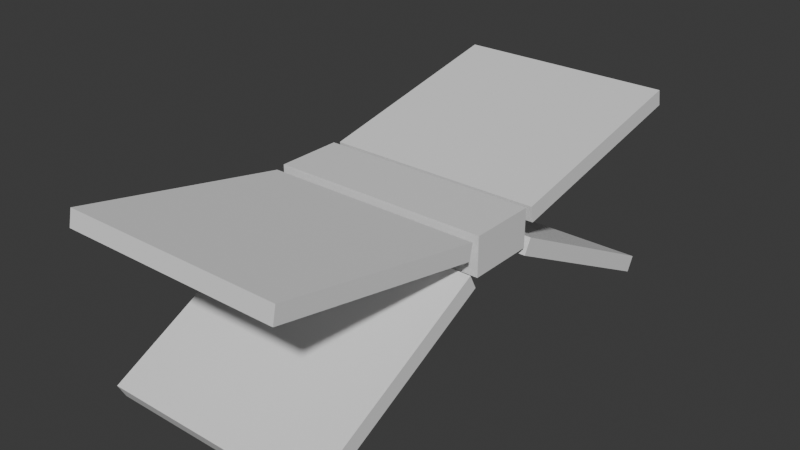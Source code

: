 # Source: minimal-butterfly.blend  (saved by Blender 4.1.24; exported with 4.5.12 LTS)
import bpy
from mathutils import Matrix  # noqa: F401  (used for matrix-valued properties, if any)

bpy.ops.wm.read_factory_settings(use_empty=True)
scene = bpy.context.scene
scene.name = 'Scene'

# ---- collections
col_butterfly = bpy.data.collections.new('butterfly'); scene.collection.children.link(col_butterfly)

# ---- materials (node trees are filled in below, after node groups)
mat_material = bpy.data.materials.new('Material')
mat_material.alpha_threshold = 0.0
mat_material.use_transparent_shadow = False
mat_material.roughness = 0.5
mat_material.line_color = (0.0, 0.0, 0.0, 1.0)

# ---- material node trees
mat_material.use_nodes = True; mat_material.node_tree.nodes.clear()
_N = mat_material.node_tree.nodes; _L = mat_material.node_tree.links
n0 = _N.new('ShaderNodeOutputMaterial'); n0.name = 'Material Output'; n0.location = (300, 300)
n1 = _N.new('ShaderNodeBsdfPrincipled'); n1.name = 'Principled BSDF'; n1.location = (10, 300)
n1.inputs[3].default_value = 1.45
_L.new(n1.outputs[0], n0.inputs[0])
n0.is_active_output = True

# ---- world
world_world = bpy.data.worlds.new('World'); scene.world = world_world
world_world.use_nodes = True; world_world.node_tree.nodes.clear()
_N = world_world.node_tree.nodes; _L = world_world.node_tree.links
n0 = _N.new('ShaderNodeOutputWorld'); n0.name = 'World Output'; n0.location = (300, 300)
n1 = _N.new('ShaderNodeBackground'); n1.name = 'Background'; n1.location = (10, 300)
n1.inputs[0].default_value = (0.05088, 0.05088, 0.05088, 1.0)
_L.new(n1.outputs[0], n0.inputs[0])
n0.is_active_output = True
world_world.color = (0.05088, 0.05088, 0.05088)
world_world.use_sun_shadow = False
world_world.sun_shadow_jitter_overblur = 0.0

# ---- meshes
me_cube = bpy.data.meshes.new('Cube')
me_cube.from_pydata([(1.0, 1.0, 1.0), (1.0, 1.0, -1.0), (1.0, -1.0, 1.0), (1.0, -1.0, -1.0), (-1.0, 1.0, 1.0), (-1.0, 1.0, -1.0), (-1.0, -1.0, 1.0), (-1.0, -1.0, -1.0)], [], [(0, 4, 6, 2), (3, 2, 6, 7), (7, 6, 4, 5), (5, 1, 3, 7), (1, 0, 2, 3), (5, 4, 0, 1)])
_uv = me_cube.uv_layers.new(name='UVMap')
_uv.uv.foreach_set('vector', [0.625, 0.5, 0.875, 0.5, 0.875, 0.75, 0.625, 0.75, 0.375, 0.75, 0.625, 0.75, 0.625, 1.0, 0.375, 1.0, 0.375, 0.0, 0.625, 0.0, 0.625, 0.25, 0.375, 0.25, 0.125, 0.5, 0.375, 0.5, 0.375, 0.75, 0.125, 0.75, 0.375, 0.5, 0.625, 0.5, 0.625, 0.75, 0.375, 0.75, 0.375, 0.25, 0.625, 0.25, 0.625, 0.5, 0.375, 0.5])
me_cube.materials.append(mat_material)
me_cube.use_mirror_vertex_groups = False
me_cube.update()
me_cube_001 = bpy.data.meshes.new('Cube.001')
me_cube_001.from_pydata([(-1.0, 0.2044, 0.3564), (-1.0, 0.06275, 0.4061), (-1.0, 0.8657, 2.244), (-1.0, 0.724, 2.294), (1.0, 0.2044, 0.3564), (1.0, 0.06275, 0.4061), (1.0, 0.8657, 2.244), (1.0, 0.724, 2.294), (-1.0, -0.2044, 0.3564), (-1.0, -0.06275, 0.4061), (-1.0, -0.8657, 2.244), (-1.0, -0.724, 2.294), (1.0, -0.2044, 0.3564), (1.0, -0.06275, 0.4061), (1.0, -0.8657, 2.244), (1.0, -0.724, 2.294)], [], [(0, 1, 3, 2), (2, 3, 7, 6), (6, 7, 5, 4), (4, 5, 1, 0), (2, 6, 4, 0), (7, 3, 1, 5), (8, 10, 11, 9), (10, 14, 15, 11), (14, 12, 13, 15), (12, 8, 9, 13), (10, 8, 12, 14), (15, 13, 9, 11)])
_uv = me_cube_001.uv_layers.new(name='UVMap')
_uv.uv.foreach_set('vector', [0.375, 0.0, 0.625, 0.0, 0.625, 0.25, 0.375, 0.25, 0.375, 0.25, 0.625, 0.25, 0.625, 0.5, 0.375, 0.5, 0.375, 0.5, 0.625, 0.5, 0.625, 0.75, 0.375, 0.75, 0.375, 0.75, 0.625, 0.75, 0.625, 1.0, 0.375, 1.0, 0.125, 0.5, 0.375, 0.5, 0.375, 0.75, 0.125, 0.75, 0.625, 0.5, 0.875, 0.5, 0.875, 0.75, 0.625, 0.75, 0.375, 0.0, 0.375, 0.25, 0.625, 0.25, 0.625, 0.0, 0.375, 0.25, 0.375, 0.5, 0.625, 0.5, 0.625, 0.25, 0.375, 0.5, 0.375, 0.75, 0.625, 0.75, 0.625, 0.5, 0.375, 0.75, 0.375, 1.0, 0.625, 1.0, 0.625, 0.75, 0.125, 0.5, 0.125, 0.75, 0.375, 0.75, 0.375, 0.5, 0.625, 0.5, 0.625, 0.75, 0.875, 0.75, 0.875, 0.5])
me_cube_001.update()
me_cube_002 = bpy.data.meshes.new('Cube.002')
me_cube_002.from_pydata([(-1.0, 0.2044, 0.3564), (-1.0, 0.06275, 0.4061), (-1.0, 0.8657, 2.244), (-1.0, 0.724, 2.294), (1.0, 0.2044, 0.3564), (1.0, 0.06275, 0.4061), (1.0, 0.8657, 2.244), (1.0, 0.724, 2.294), (-1.0, -0.2044, 0.3564), (-1.0, -0.06275, 0.4061), (-1.0, -0.8657, 2.244), (-1.0, -0.724, 2.294), (1.0, -0.2044, 0.3564), (1.0, -0.06275, 0.4061), (1.0, -0.8657, 2.244), (1.0, -0.724, 2.294)], [], [(0, 1, 3, 2), (2, 3, 7, 6), (6, 7, 5, 4), (4, 5, 1, 0), (2, 6, 4, 0), (7, 3, 1, 5), (8, 10, 11, 9), (10, 14, 15, 11), (14, 12, 13, 15), (12, 8, 9, 13), (10, 8, 12, 14), (15, 13, 9, 11)])
_uv = me_cube_002.uv_layers.new(name='UVMap')
_uv.uv.foreach_set('vector', [0.375, 0.0, 0.625, 0.0, 0.625, 0.25, 0.375, 0.25, 0.375, 0.25, 0.625, 0.25, 0.625, 0.5, 0.375, 0.5, 0.375, 0.5, 0.625, 0.5, 0.625, 0.75, 0.375, 0.75, 0.375, 0.75, 0.625, 0.75, 0.625, 1.0, 0.375, 1.0, 0.125, 0.5, 0.375, 0.5, 0.375, 0.75, 0.125, 0.75, 0.625, 0.5, 0.875, 0.5, 0.875, 0.75, 0.625, 0.75, 0.375, 0.0, 0.375, 0.25, 0.625, 0.25, 0.625, 0.0, 0.375, 0.25, 0.375, 0.5, 0.625, 0.5, 0.625, 0.25, 0.375, 0.5, 0.375, 0.75, 0.625, 0.75, 0.625, 0.5, 0.375, 0.75, 0.375, 1.0, 0.625, 1.0, 0.625, 0.75, 0.125, 0.5, 0.125, 0.75, 0.375, 0.75, 0.375, 0.5, 0.625, 0.5, 0.625, 0.75, 0.875, 0.75, 0.875, 0.5])
me_cube_002.update()

# ---- objects
ob_body = bpy.data.objects.new('body', me_cube)
ob_right_wing = bpy.data.objects.new('right wing', me_cube_001)
ob_left_wing = bpy.data.objects.new('left wing', me_cube_002)

# ---- transforms, parenting, visibility, modifiers, constraints
ob_body.location = (0.0, 0.0, 0.0)
ob_body.scale = (1.0, 0.3052, 0.1745)
ob_body.lock_rotations_4d = False
ob_body.empty_display_type = 'ARROWS'
ob_body.lineart.crease_threshold = 0.0
ob_right_wing.location = (0.0, 0.0, 0.0)
ob_right_wing.rotation_euler = (-1.709, -0.0, 3.142)
ob_left_wing.location = (0.0, 0.0, 0.0)
ob_left_wing.rotation_euler = (-1.709, -0.0, 0.0)

# ---- collection membership
col_butterfly.objects.link(ob_body)
col_butterfly.objects.link(ob_right_wing)
col_butterfly.objects.link(ob_left_wing)

# ---- scene / render settings (as saved in the file)
scene.frame_start = 1; scene.frame_end = 240; scene.frame_set(81)
scene.render.engine = 'BLENDER_EEVEE_NEXT'
scene.cycles.sampling_pattern = 'TABULATED_SOBOL'
scene.eevee.ray_tracing_options.trace_max_roughness = 0.0
bpy.context.view_layer.update()

# ---- added for rendering (the .blend has no active camera and no usable light): camera, sun
cam_auto = bpy.data.cameras.new('AutoCamera')
cam_auto.lens = 50.0
cam_auto.sensor_width = 36.0
cam_auto.clip_end = 1000.0
ob_auto_camera = bpy.data.objects.new('AutoCamera', cam_auto)
scene.collection.objects.link(ob_auto_camera)
ob_auto_camera.location = (5.13362, -6.16034, 3.925)
ob_auto_camera.rotation_euler = (1.09748, -7.21219e-08, 0.694738)
scene.camera = ob_auto_camera
light_auto_sun = bpy.data.lights.new('AutoSun', 'SUN')
light_auto_sun.energy = 3.0
light_auto_sun.angle = 0.0523599
ob_auto_sun = bpy.data.objects.new('AutoSun', light_auto_sun)
scene.collection.objects.link(ob_auto_sun)
ob_auto_sun.rotation_euler = (0.872665, 0.174533, 0.523599)
bpy.context.view_layer.update()
